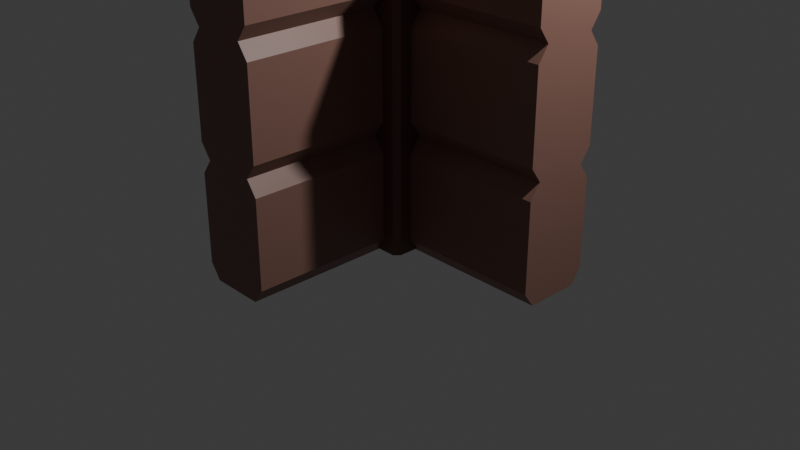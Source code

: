 # Source: wall3way.blend  (saved by Blender 5.1.30; exported with 4.5.12 LTS)
import bpy
from mathutils import Matrix  # noqa: F401  (used for matrix-valued properties, if any)

bpy.ops.wm.read_factory_settings(use_empty=True)
scene = bpy.context.scene
scene.name = 'Scene'

# ---- collections
col_collection = bpy.data.collections.new('Collection'); scene.collection.children.link(col_collection)

# ---- materials (node trees are filled in below, after node groups)
mat_wood = bpy.data.materials.new('wood')
mat_wood.alpha_threshold = 0.0
mat_wood.use_backface_culling_lightprobe_volume = False
mat_wood.roughness = 0.5
mat_wood.line_color = (0.0, 0.0, 0.0, 1.0)
mat_material = bpy.data.materials.new('Material')
mat_woodwall = bpy.data.materials.new('woodwall')

# ---- material node trees
mat_wood.use_nodes = True; mat_wood.node_tree.nodes.clear()
_N = mat_wood.node_tree.nodes; _L = mat_wood.node_tree.links
n0 = _N.new('ShaderNodeOutputMaterial'); n0.name = 'Material Output'; n0.location = (200, 100)
n1 = _N.new('ShaderNodeBsdfPrincipled'); n1.name = 'Principled BSDF'; n1.location = (-200, 100)
n1.inputs[0].default_value = (0.1489, 0.06772, 0.05078, 1.0)
_L.new(n1.outputs[0], n0.inputs[0])
n0.is_active_output = True
mat_material.use_nodes = True; mat_material.node_tree.nodes.clear()
_N = mat_material.node_tree.nodes; _L = mat_material.node_tree.links
n0 = _N.new('ShaderNodeBsdfPrincipled'); n0.name = 'Principled BSDF'; n0.location = (-200, 100)
n0.inputs[0].default_value = (0.2164, 0.1531, 0.1231, 1.0)
n1 = _N.new('ShaderNodeOutputMaterial'); n1.name = 'Material Output'; n1.location = (200, 100)
_L.new(n0.outputs[0], n1.inputs[0])
n1.is_active_output = True
mat_woodwall.use_nodes = True; mat_woodwall.node_tree.nodes.clear()
_N = mat_woodwall.node_tree.nodes; _L = mat_woodwall.node_tree.links
n0 = _N.new('ShaderNodeBsdfPrincipled'); n0.name = 'Principled BSDF'; n0.location = (-200, 100)
n0.inputs[0].default_value = (0.2506, 0.1296, 0.101, 1.0)
n1 = _N.new('ShaderNodeOutputMaterial'); n1.name = 'Material Output'; n1.location = (200, 100)
_L.new(n0.outputs[0], n1.inputs[0])
n1.is_active_output = True

# ---- world
world_world = bpy.data.worlds.new('World'); scene.world = world_world
world_world.use_nodes = True; world_world.node_tree.nodes.clear()
_N = world_world.node_tree.nodes; _L = world_world.node_tree.links
n0 = _N.new('ShaderNodeOutputWorld'); n0.name = 'World Output'; n0.location = (200, 100)
n1 = _N.new('ShaderNodeBackground'); n1.name = 'Background'; n1.location = (-200, 100)
n1.inputs[0].default_value = (0.05088, 0.05088, 0.05088, 1.0)
_L.new(n1.outputs[0], n0.inputs[0])
n0.is_active_output = True
world_world.color = (0.05088, 0.05088, 0.05088)
world_world.sun_shadow_jitter_overblur = 0.0

# ---- cameras
cam_camera = bpy.data.cameras.new('Camera')
cam_camera.clip_end = 100.0
cam_camera.ortho_scale = 7.314

# ---- lights
light_light = bpy.data.lights.new('Light', 'POINT')
light_light.energy = 1000.0
light_light.shadow_soft_size = 0.1

# ---- meshes
me_cube = bpy.data.meshes.new('Cube')
me_cube.from_pydata([(0.9036, 1.0, 7.505), (0.9036, 0.9036, 7.602), (1.0, 0.9036, 7.505), (0.9036, 1.0, -0.03728), (1.0, 0.9036, -0.03728), (1.0, -0.9036, 7.505), (0.9036, -0.9036, 7.602), (0.9036, -1.0, 7.505), (1.0, -0.9036, -0.03728), (0.9036, -1.0, -0.03728), (-0.9036, 1.0, 7.505), (-1.0, 0.9036, 7.505), (-0.9036, 0.9036, 7.602), (-1.0, 0.9036, -0.03728), (-0.9036, 1.0, -0.03728), (-1.0, -0.9036, 7.505), (-0.9036, -1.0, 7.505), (-0.9036, -0.9036, 7.602), (-0.9036, -1.0, -0.03728), (-1.0, -0.9036, -0.03728), (0.6952, 0.6952, 7.602), (-0.6952, 0.6952, 7.602), (-0.6952, -0.6952, 7.602), (0.6952, -0.6952, 7.602), (-0.6952, 0.6952, 7.516), (0.6952, 0.6952, 7.516), (0.6952, -0.6952, 7.516), (-0.6952, -0.6952, 7.516)], [], [(0, 1, 2), (5, 6, 7), (10, 11, 12), (15, 16, 17), (2, 4, 3, 0), (18, 16, 15, 19), (7, 9, 8, 5), (10, 14, 13, 11), (6, 17, 16, 7), (1, 6, 5, 2), (17, 12, 11, 15), (12, 1, 0, 10), (14, 10, 0, 3), (4, 2, 5, 8), (21, 22, 27, 24), (13, 14, 3, 4, 8, 9, 18, 19), (9, 7, 16, 18), (19, 15, 11, 13), (1, 12, 21, 20), (12, 17, 22, 21), (17, 6, 23, 22), (6, 1, 20, 23), (25, 24, 27, 26), (20, 21, 24, 25), (22, 23, 26, 27), (23, 20, 25, 26)])
me_cube.polygons.foreach_set('material_index', [0, 0, 0, 0, 0, 0, 0, 0, 0, 0, 0, 0, 0, 0, 1, 0, 0, 0, 0, 0, 0, 0, 1, 1, 1, 1])
_uv = me_cube.uv_layers.new(name='UVMap')
_uv.uv.foreach_set('vector', [0.6294, 0.494, 0.637, 0.512, 0.6226, 0.512, 0.6226, 0.738, 0.637, 0.738, 0.6294, 0.756, 0.863, 0.5, 0.875, 0.512, 0.863, 0.512, 0.875, 0.738, 0.863, 0.75, 0.863, 0.738, 0.6226, 0.512, 0.375, 0.512, 0.371, 0.492, 0.6294, 0.494, 0.375, 0.0, 0.6218, 0.0, 0.6218, 0.01204, 0.375, 0.01204, 0.6294, 0.756, 0.371, 0.758, 0.375, 0.738, 0.6226, 0.738, 0.6218, 0.262, 0.375, 0.262, 0.375, 0.238, 0.6218, 0.238, 0.637, 0.738, 0.863, 0.738, 0.863, 0.75, 0.6294, 0.756, 0.637, 0.512, 0.637, 0.738, 0.6226, 0.738, 0.6226, 0.512, 0.863, 0.738, 0.863, 0.512, 0.875, 0.512, 0.875, 0.738, 0.863, 0.512, 0.637, 0.512, 0.6294, 0.494, 0.863, 0.5, 0.375, 0.262, 0.6218, 0.262, 0.6294, 0.494, 0.371, 0.492, 0.375, 0.512, 0.6226, 0.512, 0.6226, 0.738, 0.375, 0.738, 0.8369, 0.5381, 0.8369, 0.7119, 0.8369, 0.7119, 0.8369, 0.5381, 0.125, 0.512, 0.137, 0.5, 0.371, 0.492, 0.375, 0.512, 0.375, 0.738, 0.371, 0.758, 0.137, 0.75, 0.125, 0.738, 0.371, 0.758, 0.6294, 0.756, 0.6218, 0.988, 0.375, 0.988, 0.375, 0.01204, 0.6218, 0.01204, 0.6218, 0.238, 0.375, 0.238, 0.637, 0.512, 0.863, 0.512, 0.8369, 0.5381, 0.6631, 0.5381, 0.863, 0.512, 0.863, 0.738, 0.8369, 0.7119, 0.8369, 0.5381, 0.863, 0.738, 0.637, 0.738, 0.6631, 0.7119, 0.8369, 0.7119, 0.637, 0.738, 0.637, 0.512, 0.6631, 0.5381, 0.6631, 0.7119, 0.6631, 0.5381, 0.8369, 0.5381, 0.8369, 0.7119, 0.6631, 0.7119, 0.6631, 0.5381, 0.8369, 0.5381, 0.8369, 0.5381, 0.6631, 0.5381, 0.8369, 0.7119, 0.6631, 0.7119, 0.6631, 0.7119, 0.8369, 0.7119, 0.6631, 0.7119, 0.6631, 0.5381, 0.6631, 0.5381, 0.6631, 0.7119])
me_cube.materials.append(mat_wood)
me_cube.materials.append(mat_material)
me_cube.use_mirror_vertex_groups = False
me_cube.update()
me_cube_001 = bpy.data.meshes.new('Cube.001')
me_cube_001.from_pydata([(-0.3333, -2.479, -1.0), (0.3333, -2.479, -1.0), (0.3333, -2.479, 3.418), (-0.3333, -2.479, 3.418), (-2.462, 0.3333, -1.0), (-2.462, -0.3333, -1.0), (-2.462, -0.3333, 3.418), (-2.462, 0.3333, 3.418), (2.47, -0.3333, -1.0), (2.47, 0.3333, -1.0), (2.47, 0.3333, 3.418), (2.47, -0.3333, 3.418), (0.3333, 0.3333, 3.418), (0.3333, -0.3333, 3.418), (-0.3333, 0.3333, 3.418), (-0.3333, -0.3333, 3.418), (-0.3333, 0.3333, -1.0), (-0.3333, -0.3333, -1.0), (0.3333, 0.3333, -1.0), (0.3333, -0.3333, -1.0), (0.3333, -2.479, 1.946), (0.3333, -2.479, 0.4728), (-0.3333, -2.479, 1.946), (-0.3333, -2.479, 0.4728), (0.3333, -0.3333, 1.946), (0.3333, -0.3333, 0.4728), (2.47, 0.3333, 1.946), (2.47, 0.3333, 0.4728), (2.47, -0.3333, 1.946), (2.47, -0.3333, 0.4728), (-2.462, -0.3333, 1.946), (-2.462, -0.3333, 0.4728), (-2.462, 0.3333, 1.946), (-2.462, 0.3333, 0.4728), (0.3333, 0.3333, 1.946), (0.3333, 0.3333, 0.4728), (-0.3333, 0.3333, 1.946), (-0.3333, 0.3333, 0.4728), (-0.3333, -0.3333, 0.4728), (-0.3333, -0.3333, 1.946), (0.5175, -0.4649, 2.13), (2.47, -0.4649, 2.13), (2.47, -0.4649, 3.234), (0.5175, -0.4649, 3.234), (0.4649, -2.479, 0.2887), (0.4649, -2.479, -0.8159), (0.4649, -0.5175, -0.8159), (0.4649, -0.5175, 0.2887), (0.5175, 0.4649, 0.2887), (2.47, 0.4649, 0.2887), (2.47, 0.4649, -0.8159), (0.5175, 0.4649, -0.8159), (0.4649, 0.5175, 3.234), (0.4649, 0.5175, 2.13), (-0.4649, 0.5175, 2.13), (-0.4649, 0.5175, 3.234), (-0.5175, 0.4649, 2.13), (-2.462, 0.4649, 2.13), (-2.462, 0.4649, 3.234), (-0.5175, 0.4649, 3.234), (-0.5175, -0.4649, 2.13), (-0.5175, -0.4649, 3.234), (-2.462, -0.4649, 3.234), (-2.462, -0.4649, 2.13), (-0.4649, -2.479, 0.2887), (-0.4649, -0.5175, 0.2887), (-0.4649, -0.5175, -0.8159), (-0.4649, -2.479, -0.8159), (-0.4649, -2.479, 3.234), (-0.4649, -0.5175, 3.234), (-0.4649, -0.5175, 2.13), (-0.4649, -2.479, 2.13), (-0.4649, -2.479, 1.761), (-0.4649, -0.5175, 1.761), (-0.4649, -0.5175, 0.657), (-0.4649, -2.479, 0.657), (-0.5175, -0.4649, -0.8159), (-0.5175, -0.4649, 0.2887), (-2.462, -0.4649, 0.2887), (-2.462, -0.4649, -0.8159), (-0.5175, -0.4649, 0.657), (-0.5175, -0.4649, 1.761), (-2.462, -0.4649, 1.761), (-2.462, -0.4649, 0.657), (-0.5175, 0.4649, -0.8159), (-2.462, 0.4649, -0.8159), (-2.462, 0.4649, 0.2887), (-0.5175, 0.4649, 0.2887), (-0.5175, 0.4649, 0.657), (-2.462, 0.4649, 0.657), (-2.462, 0.4649, 1.761), (-0.5175, 0.4649, 1.761), (-0.4649, 0.5175, -0.8159), (-0.4649, 0.5175, 0.2887), (-0.4649, 0.5175, 0.657), (-0.4649, 0.5175, 1.761), (0.4649, 0.5175, 0.2887), (0.4649, 0.5175, -0.8159), (0.4649, 0.5175, 1.761), (0.4649, 0.5175, 0.657), (0.5175, 0.4649, 3.234), (2.47, 0.4649, 3.234), (2.47, 0.4649, 2.13), (0.5175, 0.4649, 2.13), (0.5175, 0.4649, 1.761), (2.47, 0.4649, 1.761), (2.47, 0.4649, 0.657), (0.5175, 0.4649, 0.657), (0.4649, -2.479, 3.234), (0.4649, -2.479, 2.13), (0.4649, -0.5175, 2.13), (0.4649, -0.5175, 3.234), (0.4649, -2.479, 1.761), (0.4649, -2.479, 0.657), (0.4649, -0.5175, 0.657), (0.4649, -0.5175, 1.761), (0.5175, -0.4649, -0.8159), (2.47, -0.4649, -0.8159), (2.47, -0.4649, 0.2887), (0.5175, -0.4649, 0.2887), (0.5175, -0.4649, 0.657), (2.47, -0.4649, 0.657), (2.47, -0.4649, 1.761), (0.5175, -0.4649, 1.761)], [], [(40, 41, 42, 43), (13, 15, 3, 2), (17, 19, 1, 0), (44, 45, 46, 47), (20, 2, 3, 22), (16, 18, 19, 17), (4, 16, 17, 5), (12, 14, 15, 13), (10, 12, 13, 11), (14, 7, 6, 15), (18, 9, 8, 19), (26, 10, 11, 28), (30, 6, 7, 32), (48, 49, 50, 51), (56, 57, 58, 59), (60, 61, 62, 63), (64, 65, 66, 67), (68, 69, 70, 71), (72, 73, 74, 75), (76, 77, 78, 79), (80, 81, 82, 83), (84, 85, 86, 87), (88, 89, 90, 91), (100, 101, 102, 103), (104, 105, 106, 107), (5, 31, 33, 4), (31, 30, 32, 33), (9, 27, 29, 8), (27, 26, 28, 29), (1, 21, 23, 0), (21, 20, 22, 23), (108, 109, 110, 111), (112, 113, 114, 115), (116, 117, 118, 119), (120, 121, 122, 123), (24, 28, 41, 40), (28, 11, 42, 41), (11, 13, 43, 42), (13, 24, 40, 43), (21, 1, 45, 44), (1, 19, 46, 45), (19, 25, 47, 46), (25, 21, 44, 47), (35, 27, 49, 48), (27, 9, 50, 49), (9, 18, 51, 50), (18, 35, 48, 51), (12, 34, 53, 52), (36, 14, 55, 54), (36, 32, 57, 56), (32, 7, 58, 57), (7, 14, 59, 58), (14, 36, 56, 59), (39, 15, 61, 60), (15, 6, 62, 61), (6, 30, 63, 62), (30, 39, 60, 63), (23, 38, 65, 64), (38, 17, 66, 65), (17, 0, 67, 66), (0, 23, 64, 67), (3, 15, 69, 68), (15, 39, 70, 69), (39, 22, 71, 70), (22, 3, 68, 71), (22, 39, 73, 72), (39, 38, 74, 73), (38, 23, 75, 74), (23, 22, 72, 75), (17, 38, 77, 76), (38, 31, 78, 77), (31, 5, 79, 78), (5, 17, 76, 79), (38, 39, 81, 80), (39, 30, 82, 81), (30, 31, 83, 82), (31, 38, 80, 83), (16, 4, 85, 84), (4, 33, 86, 85), (33, 37, 87, 86), (37, 16, 84, 87), (37, 33, 89, 88), (33, 32, 90, 89), (32, 36, 91, 90), (36, 37, 88, 91), (16, 37, 93, 92), (37, 36, 95, 94), (35, 18, 97, 96), (34, 35, 99, 98), (12, 10, 101, 100), (10, 26, 102, 101), (26, 34, 103, 102), (34, 12, 100, 103), (34, 26, 105, 104), (26, 27, 106, 105), (27, 35, 107, 106), (35, 34, 104, 107), (2, 20, 109, 108), (20, 24, 110, 109), (24, 13, 111, 110), (13, 2, 108, 111), (20, 21, 113, 112), (21, 25, 114, 113), (25, 24, 115, 114), (24, 20, 112, 115), (19, 8, 117, 116), (8, 29, 118, 117), (29, 25, 119, 118), (25, 19, 116, 119), (25, 29, 121, 120), (29, 28, 122, 121), (28, 24, 123, 122), (24, 25, 120, 123)])
_uv = me_cube_001.uv_layers.new(name='UVMap')
_uv.uv.foreach_set('vector', [0.5832, 0.6667, 0.5557, 0.6667, 0.6205, 0.6667, 0.685, 0.6667, 0.7083, 0.6667, 0.7917, 0.6667, 0.7917, 0.75, 0.7083, 0.75, 0.2083, 0.6667, 0.2917, 0.6667, 0.2917, 0.75, 0.2083, 0.75, 0.4443, 0.819, 0.3794, 0.819, 0.315, 0.681, 0.4168, 0.681, 0.5417, 0.8333, 0.625, 0.8333, 0.625, 0.9167, 0.5417, 0.9167, 0.2083, 0.5833, 0.2917, 0.5833, 0.2917, 0.6667, 0.2083, 0.6667, 0.125, 0.5833, 0.2083, 0.5833, 0.2083, 0.6667, 0.125, 0.6667, 0.7083, 0.5833, 0.7917, 0.5833, 0.7917, 0.6667, 0.7083, 0.6667, 0.625, 0.5833, 0.7083, 0.5833, 0.7083, 0.6667, 0.625, 0.6667, 0.7917, 0.5833, 0.875, 0.5833, 0.875, 0.6667, 0.7917, 0.6667, 0.2917, 0.5833, 0.375, 0.5833, 0.375, 0.6667, 0.2917, 0.6667, 0.5417, 0.5833, 0.625, 0.5833, 0.625, 0.6667, 0.5417, 0.6667, 0.5417, 0.08333, 0.625, 0.08333, 0.625, 0.1667, 0.5417, 0.1667, 0.4168, 0.5833, 0.4443, 0.5833, 0.3795, 0.5833, 0.315, 0.5833, 0.6304, 0.5744, 0.7203, 0.4707, 0.8464, 0.5689, 0.7751, 0.5804, 0.6304, 0.6542, 0.7751, 0.6625, 0.8464, 0.6465, 0.7203, 0.509, 0.4407, 0.8951, 0.3857, 0.6882, 0.2446, 0.6882, 0.3734, 0.8951, 0.6266, 0.8951, 0.7554, 0.6882, 0.6143, 0.6882, 0.5593, 0.8951, 0.5336, 0.8951, 0.5705, 0.6882, 0.4295, 0.6882, 0.4664, 0.8951, 0.2463, 0.621, 0.3909, 0.6293, 0.5084, 0.2909, 0.3822, 0.1533, 0.4384, 0.6376, 0.583, 0.6459, 0.6774, 0.4687, 0.5512, 0.3312, 0.2463, 0.5507, 0.3822, 0.2167, 0.5084, 0.3149, 0.3909, 0.5566, 0.4384, 0.5626, 0.5512, 0.3437, 0.6774, 0.4419, 0.583, 0.5685, 0.685, 0.5833, 0.6205, 0.5833, 0.5557, 0.5833, 0.5832, 0.5833, 0.5509, 0.5833, 0.5324, 0.5833, 0.4676, 0.5833, 0.4491, 0.5833, 0.375, 0.08333, 0.4583, 0.08333, 0.4583, 0.1667, 0.375, 0.1667, 0.4583, 0.08333, 0.5417, 0.08333, 0.5417, 0.1667, 0.4583, 0.1667, 0.375, 0.5833, 0.4583, 0.5833, 0.4583, 0.6667, 0.375, 0.6667, 0.4583, 0.5833, 0.5417, 0.5833, 0.5417, 0.6667, 0.4583, 0.6667, 0.375, 0.8333, 0.4583, 0.8333, 0.4583, 0.9167, 0.375, 0.9167, 0.4583, 0.8333, 0.5417, 0.8333, 0.5417, 0.9167, 0.4583, 0.9167, 0.6206, 0.819, 0.5557, 0.819, 0.5832, 0.681, 0.685, 0.681, 0.5324, 0.819, 0.4676, 0.819, 0.4491, 0.681, 0.5509, 0.681, 0.315, 0.6667, 0.3795, 0.6667, 0.4443, 0.6667, 0.4168, 0.6667, 0.4491, 0.6667, 0.4676, 0.6667, 0.5324, 0.6667, 0.5509, 0.6667, 0.5694, 0.6667, 0.5417, 0.6667, 0.5557, 0.6667, 0.5832, 0.6667, 0.5417, 0.6667, 0.625, 0.6667, 0.6205, 0.6667, 0.5557, 0.6667, 0.625, 0.6667, 0.7083, 0.6667, 0.685, 0.6667, 0.6205, 0.6667, 0.7083, 0.6667, 0.5694, 0.6667, 0.5832, 0.6667, 0.685, 0.6667, 0.4583, 0.8333, 0.375, 0.8333, 0.3794, 0.819, 0.4443, 0.819, 0.375, 0.8333, 0.2917, 0.6667, 0.315, 0.681, 0.3794, 0.819, 0.2917, 0.6667, 0.4306, 0.6667, 0.4168, 0.681, 0.315, 0.681, 0.4306, 0.6667, 0.4583, 0.8333, 0.4443, 0.819, 0.4168, 0.681, 0.4306, 0.5833, 0.4583, 0.5833, 0.4443, 0.5833, 0.4168, 0.5833, 0.4583, 0.5833, 0.375, 0.5833, 0.3795, 0.5833, 0.4443, 0.5833, 0.375, 0.5833, 0.2917, 0.5833, 0.315, 0.5833, 0.3795, 0.5833, 0.2917, 0.5833, 0.4306, 0.5833, 0.4168, 0.5833, 0.315, 0.5833, 0.7083, 0.5833, 0.5694, 0.5833, 0.5868, 0.5762, 0.691, 0.5762, 0.5972, 0.5833, 0.7917, 0.5833, 0.7674, 0.5762, 0.6215, 0.5762, 0.5972, 0.5833, 0.7083, 0.4444, 0.7203, 0.4707, 0.6304, 0.5744, 0.7083, 0.4444, 0.875, 0.5833, 0.8464, 0.5689, 0.7203, 0.4707, 0.875, 0.5833, 0.7917, 0.5833, 0.7751, 0.5804, 0.8464, 0.5689, 0.7917, 0.5833, 0.5972, 0.5833, 0.6304, 0.5744, 0.7751, 0.5804, 0.5972, 0.6667, 0.7917, 0.6667, 0.7751, 0.6625, 0.6304, 0.6542, 0.7917, 0.6667, 0.875, 0.6667, 0.8464, 0.6465, 0.7751, 0.6625, 0.875, 0.6667, 0.7083, 0.4722, 0.7203, 0.509, 0.8464, 0.6465, 0.7083, 0.4722, 0.5972, 0.6667, 0.6304, 0.6542, 0.7203, 0.509, 0.4583, 0.9167, 0.4028, 0.6667, 0.3857, 0.6882, 0.4407, 0.8951, 0.4028, 0.6667, 0.2083, 0.6667, 0.2446, 0.6882, 0.3857, 0.6882, 0.2083, 0.6667, 0.375, 0.9167, 0.3734, 0.8951, 0.2446, 0.6882, 0.375, 0.9167, 0.4583, 0.9167, 0.4407, 0.8951, 0.3734, 0.8951, 0.625, 0.9167, 0.7917, 0.6667, 0.7554, 0.6882, 0.6266, 0.8951, 0.7917, 0.6667, 0.5972, 0.6667, 0.6143, 0.6882, 0.7554, 0.6882, 0.5972, 0.6667, 0.5417, 0.9167, 0.5593, 0.8951, 0.6143, 0.6882, 0.5417, 0.9167, 0.625, 0.9167, 0.6266, 0.8951, 0.5593, 0.8951, 0.5417, 0.9167, 0.5972, 0.6667, 0.5705, 0.6882, 0.5336, 0.8951, 0.5972, 0.6667, 0.4028, 0.6667, 0.4295, 0.6882, 0.5705, 0.6882, 0.4028, 0.6667, 0.4583, 0.9167, 0.4664, 0.8951, 0.4295, 0.6882, 0.4583, 0.9167, 0.5417, 0.9167, 0.5336, 0.8951, 0.4664, 0.8951, 0.2083, 0.6667, 0.4028, 0.6667, 0.3909, 0.6293, 0.2463, 0.621, 0.4028, 0.6667, 0.5417, 0.2778, 0.5084, 0.2909, 0.3909, 0.6293, 0.5417, 0.2778, 0.375, 0.08333, 0.3822, 0.1533, 0.5084, 0.2909, 0.375, 0.08333, 0.2083, 0.6667, 0.2463, 0.621, 0.3822, 0.1533, 0.4028, 0.6667, 0.5972, 0.6667, 0.583, 0.6459, 0.4384, 0.6376, 0.5972, 0.6667, 0.7083, 0.4722, 0.6774, 0.4687, 0.583, 0.6459, 0.7083, 0.4722, 0.5417, 0.2778, 0.5512, 0.3312, 0.6774, 0.4687, 0.5417, 0.2778, 0.4028, 0.6667, 0.4384, 0.6376, 0.5512, 0.3312, 0.2083, 0.5833, 0.375, 0.1667, 0.3822, 0.2167, 0.2463, 0.5507, 0.375, 0.1667, 0.5417, 0.3056, 0.5084, 0.3149, 0.3822, 0.2167, 0.5417, 0.3056, 0.4028, 0.5833, 0.3909, 0.5566, 0.5084, 0.3149, 0.4028, 0.5833, 0.2083, 0.5833, 0.2463, 0.5507, 0.3909, 0.5566, 0.4028, 0.5833, 0.5417, 0.3056, 0.5512, 0.3437, 0.4384, 0.5626, 0.5417, 0.3056, 0.7083, 0.4444, 0.6774, 0.4419, 0.5512, 0.3437, 0.7083, 0.4444, 0.5972, 0.5833, 0.583, 0.5685, 0.6774, 0.4419, 0.5972, 0.5833, 0.4028, 0.5833, 0.4384, 0.5626, 0.583, 0.5685, 0.2083, 0.5833, 0.4028, 0.5833, 0.3785, 0.5762, 0.2326, 0.5762, 0.4028, 0.5833, 0.5972, 0.5833, 0.5729, 0.5762, 0.4271, 0.5762, 0.4306, 0.5833, 0.2917, 0.5833, 0.309, 0.5762, 0.4132, 0.5762, 0.5694, 0.5833, 0.4306, 0.5833, 0.4479, 0.5762, 0.5521, 0.5762, 0.7083, 0.5833, 0.625, 0.5833, 0.6205, 0.5833, 0.685, 0.5833, 0.625, 0.5833, 0.5417, 0.5833, 0.5557, 0.5833, 0.6205, 0.5833, 0.5417, 0.5833, 0.5694, 0.5833, 0.5832, 0.5833, 0.5557, 0.5833, 0.5694, 0.5833, 0.7083, 0.5833, 0.685, 0.5833, 0.5832, 0.5833, 0.5694, 0.5833, 0.5417, 0.5833, 0.5324, 0.5833, 0.5509, 0.5833, 0.5417, 0.5833, 0.4583, 0.5833, 0.4676, 0.5833, 0.5324, 0.5833, 0.4583, 0.5833, 0.4306, 0.5833, 0.4491, 0.5833, 0.4676, 0.5833, 0.4306, 0.5833, 0.5694, 0.5833, 0.5509, 0.5833, 0.4491, 0.5833, 0.625, 0.8333, 0.5417, 0.8333, 0.5557, 0.819, 0.6206, 0.819, 0.5417, 0.8333, 0.5694, 0.6667, 0.5832, 0.681, 0.5557, 0.819, 0.5694, 0.6667, 0.7083, 0.6667, 0.685, 0.681, 0.5832, 0.681, 0.7083, 0.6667, 0.625, 0.8333, 0.6206, 0.819, 0.685, 0.681, 0.5417, 0.8333, 0.4583, 0.8333, 0.4676, 0.819, 0.5324, 0.819, 0.4583, 0.8333, 0.4306, 0.6667, 0.4491, 0.681, 0.4676, 0.819, 0.4306, 0.6667, 0.5694, 0.6667, 0.5509, 0.681, 0.4491, 0.681, 0.5694, 0.6667, 0.5417, 0.8333, 0.5324, 0.819, 0.5509, 0.681, 0.2917, 0.6667, 0.375, 0.6667, 0.3795, 0.6667, 0.315, 0.6667, 0.375, 0.6667, 0.4583, 0.6667, 0.4443, 0.6667, 0.3795, 0.6667, 0.4583, 0.6667, 0.4306, 0.6667, 0.4168, 0.6667, 0.4443, 0.6667, 0.4306, 0.6667, 0.2917, 0.6667, 0.315, 0.6667, 0.4168, 0.6667, 0.4306, 0.6667, 0.4583, 0.6667, 0.4676, 0.6667, 0.4491, 0.6667, 0.4583, 0.6667, 0.5417, 0.6667, 0.5324, 0.6667, 0.4676, 0.6667, 0.5417, 0.6667, 0.5694, 0.6667, 0.5509, 0.6667, 0.5324, 0.6667, 0.5694, 0.6667, 0.4306, 0.6667, 0.4491, 0.6667, 0.5509, 0.6667])
me_cube_001.materials.append(mat_woodwall)
me_cube_001.update()

# ---- objects
ob_center = bpy.data.objects.new('center', me_cube)
ob_light = bpy.data.objects.new('Light', light_light)
ob_camera = bpy.data.objects.new('Camera', cam_camera)
ob_wall = bpy.data.objects.new('wall', me_cube_001)

# ---- transforms, parenting, visibility, modifiers, constraints
ob_center.location = (0.0, 0.0, 0.0)
ob_center.scale = (0.5577, 0.5577, 0.5577)
ob_center.lock_rotations_4d = False
ob_center.empty_display_type = 'ARROWS'
ob_center.lineart.crease_threshold = 0.0
ob_light.location = (4.076, 1.005, 5.904)
ob_light.rotation_euler = (0.6503, 0.05522, 1.866)
ob_light.lock_rotations_4d = False
ob_light.empty_display_type = 'ARROWS'
ob_light.color = (0.0, 0.0, 0.0, 0.0)
ob_light.lineart.crease_threshold = 0.0
ob_camera.location = (7.359, -6.926, 4.958)
ob_camera.rotation_euler = (1.109, 0.0, 0.8149)
ob_camera.lock_rotations_4d = False
ob_camera.empty_display_type = 'ARROWS'
ob_camera.color = (0.0, 0.0, 0.0, 0.0)
ob_camera.display_type = 'WIRE'
ob_camera.lineart.crease_threshold = 0.0
ob_wall.location = (0.0, 0.0, 0.7598)
ob_wall.scale = (0.8109, 0.8109, 0.8109)

# ---- collection membership
col_collection.objects.link(ob_center)
col_collection.objects.link(ob_light)
col_collection.objects.link(ob_camera)
col_collection.objects.link(ob_wall)

# ---- scene / render settings (as saved in the file)
scene.camera = ob_camera
scene.frame_start = 1; scene.frame_end = 250; scene.frame_set(1)
scene.render.engine = 'BLENDER_EEVEE_NEXT'
scene.render.bake_bias = 0.0
scene.render.bake_samples = 0
scene.cycles.sampling_pattern = 'TABULATED_SOBOL'
scene.eevee.use_volume_custom_range = False
bpy.context.view_layer.update()
